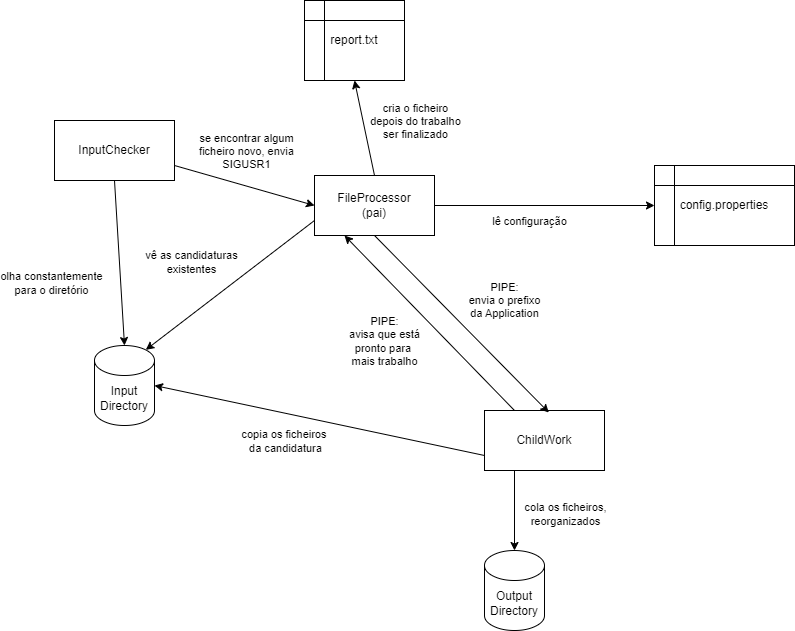

The diagram above was exported from draw.io. Its source (the exported page's mxGraphModel, read from the mxfile embedded in the PNG):
<mxGraphModel dx="2117" dy="629" grid="1" gridSize="10" guides="1" tooltips="1" connect="1" arrows="1" fold="1" page="1" pageScale="1" pageWidth="827" pageHeight="1169" math="0" shadow="0">
  <root>
    <mxCell id="0" />
    <mxCell id="1" parent="0" />
    <mxCell id="r2A-nBUsmZ8tuqHEQo28-1" value="FileProcessor&lt;div&gt;(pai)&lt;/div&gt;" style="rounded=0;whiteSpace=wrap;html=1;" parent="1" vertex="1">
      <mxGeometry x="230" y="305" width="120" height="60" as="geometry" />
    </mxCell>
    <mxCell id="r2A-nBUsmZ8tuqHEQo28-2" value="ChildWork" style="rounded=0;whiteSpace=wrap;html=1;" parent="1" vertex="1">
      <mxGeometry x="400" y="540" width="120" height="60" as="geometry" />
    </mxCell>
    <mxCell id="r2A-nBUsmZ8tuqHEQo28-3" value="InputChecker" style="whiteSpace=wrap;html=1;" parent="1" vertex="1">
      <mxGeometry x="-30" y="250" width="120" height="60" as="geometry" />
    </mxCell>
    <mxCell id="r2A-nBUsmZ8tuqHEQo28-11" value="" style="endArrow=classic;html=1;rounded=0;exitX=0.5;exitY=1;exitDx=0;exitDy=0;entryX=0.536;entryY=0.034;entryDx=0;entryDy=0;entryPerimeter=0;" parent="1" source="r2A-nBUsmZ8tuqHEQo28-1" target="r2A-nBUsmZ8tuqHEQo28-2" edge="1">
      <mxGeometry width="50" height="50" relative="1" as="geometry">
        <mxPoint x="400" y="515" as="sourcePoint" />
        <mxPoint x="450" y="465" as="targetPoint" />
      </mxGeometry>
    </mxCell>
    <mxCell id="r2A-nBUsmZ8tuqHEQo28-13" value="&lt;div&gt;PIPE:&lt;/div&gt;envia o prefixo&lt;div&gt;da Application&lt;/div&gt;" style="edgeLabel;html=1;align=center;verticalAlign=middle;resizable=0;points=[];" parent="r2A-nBUsmZ8tuqHEQo28-11" vertex="1" connectable="0">
      <mxGeometry x="-0.1196" y="-4" relative="1" as="geometry">
        <mxPoint x="56" y="-16" as="offset" />
      </mxGeometry>
    </mxCell>
    <mxCell id="r2A-nBUsmZ8tuqHEQo28-12" value="" style="endArrow=classic;html=1;rounded=0;exitX=0.25;exitY=0;exitDx=0;exitDy=0;entryX=0.25;entryY=1;entryDx=0;entryDy=0;" parent="1" source="r2A-nBUsmZ8tuqHEQo28-2" target="r2A-nBUsmZ8tuqHEQo28-1" edge="1">
      <mxGeometry width="50" height="50" relative="1" as="geometry">
        <mxPoint x="330" y="515" as="sourcePoint" />
        <mxPoint x="380" y="465" as="targetPoint" />
      </mxGeometry>
    </mxCell>
    <mxCell id="r2A-nBUsmZ8tuqHEQo28-14" value="&lt;div&gt;PIPE:&lt;/div&gt;avisa que está&lt;div&gt;pronto para&amp;nbsp;&lt;/div&gt;&lt;div&gt;mais trabalho&lt;/div&gt;" style="edgeLabel;html=1;align=center;verticalAlign=middle;resizable=0;points=[];" parent="r2A-nBUsmZ8tuqHEQo28-12" vertex="1" connectable="0">
      <mxGeometry x="-0.125" relative="1" as="geometry">
        <mxPoint x="-56" y="7" as="offset" />
      </mxGeometry>
    </mxCell>
    <mxCell id="r2A-nBUsmZ8tuqHEQo28-15" value="" style="endArrow=classic;html=1;rounded=0;exitX=1;exitY=0.5;exitDx=0;exitDy=0;entryX=0;entryY=0.5;entryDx=0;entryDy=0;" parent="1" source="r2A-nBUsmZ8tuqHEQo28-1" target="r2A-nBUsmZ8tuqHEQo28-36" edge="1">
      <mxGeometry width="50" height="50" relative="1" as="geometry">
        <mxPoint x="640" y="395" as="sourcePoint" />
        <mxPoint x="740" y="525" as="targetPoint" />
      </mxGeometry>
    </mxCell>
    <mxCell id="r2A-nBUsmZ8tuqHEQo28-16" value="lê configuração" style="edgeLabel;html=1;align=center;verticalAlign=middle;resizable=0;points=[];" parent="r2A-nBUsmZ8tuqHEQo28-15" vertex="1" connectable="0">
      <mxGeometry x="-0.2564" y="-2" relative="1" as="geometry">
        <mxPoint x="12" y="13" as="offset" />
      </mxGeometry>
    </mxCell>
    <mxCell id="r2A-nBUsmZ8tuqHEQo28-20" value="" style="endArrow=classic;html=1;rounded=0;exitX=0.5;exitY=1;exitDx=0;exitDy=0;entryX=0.5;entryY=0;entryDx=0;entryDy=0;entryPerimeter=0;" parent="1" source="r2A-nBUsmZ8tuqHEQo28-3" target="r2A-nBUsmZ8tuqHEQo28-34" edge="1">
      <mxGeometry width="50" height="50" relative="1" as="geometry">
        <mxPoint x="180" y="510" as="sourcePoint" />
        <mxPoint x="230" y="460" as="targetPoint" />
      </mxGeometry>
    </mxCell>
    <mxCell id="r2A-nBUsmZ8tuqHEQo28-21" value="olha constantemente&lt;div&gt;para o diretório&lt;/div&gt;" style="edgeLabel;html=1;align=center;verticalAlign=middle;resizable=0;points=[];" parent="r2A-nBUsmZ8tuqHEQo28-20" vertex="1" connectable="0">
      <mxGeometry x="0.4302" y="-2" relative="1" as="geometry">
        <mxPoint x="-69" y="-15" as="offset" />
      </mxGeometry>
    </mxCell>
    <mxCell id="r2A-nBUsmZ8tuqHEQo28-22" value="" style="endArrow=classic;html=1;rounded=0;exitX=1;exitY=0.75;exitDx=0;exitDy=0;entryX=0;entryY=0.5;entryDx=0;entryDy=0;" parent="1" source="r2A-nBUsmZ8tuqHEQo28-3" target="r2A-nBUsmZ8tuqHEQo28-1" edge="1">
      <mxGeometry width="50" height="50" relative="1" as="geometry">
        <mxPoint x="180" y="510" as="sourcePoint" />
        <mxPoint x="230" y="460" as="targetPoint" />
      </mxGeometry>
    </mxCell>
    <mxCell id="r2A-nBUsmZ8tuqHEQo28-23" value="se encontrar algum&lt;div&gt;ficheiro novo, envia&lt;/div&gt;&lt;div&gt;SIGUSR1&lt;/div&gt;" style="edgeLabel;html=1;align=center;verticalAlign=middle;resizable=0;points=[];" parent="r2A-nBUsmZ8tuqHEQo28-22" vertex="1" connectable="0">
      <mxGeometry x="-0.389" y="2" relative="1" as="geometry">
        <mxPoint x="29" y="-25" as="offset" />
      </mxGeometry>
    </mxCell>
    <mxCell id="r2A-nBUsmZ8tuqHEQo28-25" value="" style="endArrow=classic;html=1;rounded=0;entryX=1;entryY=0.5;entryDx=0;entryDy=0;exitX=0;exitY=0.75;exitDx=0;exitDy=0;entryPerimeter=0;" parent="1" source="r2A-nBUsmZ8tuqHEQo28-2" target="r2A-nBUsmZ8tuqHEQo28-34" edge="1">
      <mxGeometry width="50" height="50" relative="1" as="geometry">
        <mxPoint x="340" y="690" as="sourcePoint" />
        <mxPoint x="390" y="640" as="targetPoint" />
      </mxGeometry>
    </mxCell>
    <mxCell id="r2A-nBUsmZ8tuqHEQo28-26" value="copia os ficheiros&amp;nbsp;&lt;div&gt;da candidatura&lt;/div&gt;" style="edgeLabel;html=1;align=center;verticalAlign=middle;resizable=0;points=[];" parent="r2A-nBUsmZ8tuqHEQo28-25" vertex="1" connectable="0">
      <mxGeometry x="0.3078" relative="1" as="geometry">
        <mxPoint x="17" y="31" as="offset" />
      </mxGeometry>
    </mxCell>
    <mxCell id="r2A-nBUsmZ8tuqHEQo28-27" value="" style="endArrow=classic;html=1;rounded=0;exitX=0.25;exitY=1;exitDx=0;exitDy=0;entryX=0.5;entryY=0;entryDx=0;entryDy=0;entryPerimeter=0;" parent="1" source="r2A-nBUsmZ8tuqHEQo28-2" target="r2A-nBUsmZ8tuqHEQo28-35" edge="1">
      <mxGeometry width="50" height="50" relative="1" as="geometry">
        <mxPoint x="340" y="690" as="sourcePoint" />
        <mxPoint x="390" y="640" as="targetPoint" />
      </mxGeometry>
    </mxCell>
    <mxCell id="r2A-nBUsmZ8tuqHEQo28-28" value="cola os ficheiros,&lt;div&gt;reorganizados&lt;/div&gt;" style="edgeLabel;html=1;align=center;verticalAlign=middle;resizable=0;points=[];" parent="r2A-nBUsmZ8tuqHEQo28-27" vertex="1" connectable="0">
      <mxGeometry x="-0.2176" y="1" relative="1" as="geometry">
        <mxPoint x="49" y="12" as="offset" />
      </mxGeometry>
    </mxCell>
    <mxCell id="r2A-nBUsmZ8tuqHEQo28-29" value="" style="endArrow=classic;html=1;rounded=0;exitX=0;exitY=0.75;exitDx=0;exitDy=0;entryX=0.855;entryY=0;entryDx=0;entryDy=4.35;entryPerimeter=0;" parent="1" source="r2A-nBUsmZ8tuqHEQo28-1" target="r2A-nBUsmZ8tuqHEQo28-34" edge="1">
      <mxGeometry width="50" height="50" relative="1" as="geometry">
        <mxPoint x="190" y="480" as="sourcePoint" />
        <mxPoint x="240" y="430" as="targetPoint" />
      </mxGeometry>
    </mxCell>
    <mxCell id="r2A-nBUsmZ8tuqHEQo28-30" value="vê as candidaturas&lt;div&gt;existentes&lt;/div&gt;" style="edgeLabel;html=1;align=center;verticalAlign=middle;resizable=0;points=[];" parent="r2A-nBUsmZ8tuqHEQo28-29" vertex="1" connectable="0">
      <mxGeometry x="0.324" relative="1" as="geometry">
        <mxPoint x="-12" y="-44" as="offset" />
      </mxGeometry>
    </mxCell>
    <mxCell id="r2A-nBUsmZ8tuqHEQo28-34" value="Input&lt;div&gt;Directory&lt;/div&gt;" style="shape=cylinder3;whiteSpace=wrap;html=1;boundedLbl=1;backgroundOutline=1;size=15;" parent="1" vertex="1">
      <mxGeometry x="10" y="475" width="60" height="80" as="geometry" />
    </mxCell>
    <mxCell id="r2A-nBUsmZ8tuqHEQo28-35" value="Output&lt;div&gt;Directory&lt;/div&gt;" style="shape=cylinder3;whiteSpace=wrap;html=1;boundedLbl=1;backgroundOutline=1;size=15;" parent="1" vertex="1">
      <mxGeometry x="400" y="680" width="60" height="80" as="geometry" />
    </mxCell>
    <mxCell id="r2A-nBUsmZ8tuqHEQo28-36" value="config.properties" style="shape=internalStorage;whiteSpace=wrap;html=1;backgroundOutline=1;" parent="1" vertex="1">
      <mxGeometry x="570" y="295" width="140" height="80" as="geometry" />
    </mxCell>
    <mxCell id="r2A-nBUsmZ8tuqHEQo28-37" value="report.txt" style="shape=internalStorage;whiteSpace=wrap;html=1;backgroundOutline=1;" parent="1" vertex="1">
      <mxGeometry x="220" y="130" width="100" height="80" as="geometry" />
    </mxCell>
    <mxCell id="r2A-nBUsmZ8tuqHEQo28-38" value="" style="endArrow=classic;html=1;rounded=0;exitX=0.5;exitY=0;exitDx=0;exitDy=0;entryX=0.5;entryY=1;entryDx=0;entryDy=0;" parent="1" source="r2A-nBUsmZ8tuqHEQo28-1" target="r2A-nBUsmZ8tuqHEQo28-37" edge="1">
      <mxGeometry width="50" height="50" relative="1" as="geometry">
        <mxPoint x="180" y="390" as="sourcePoint" />
        <mxPoint x="230" y="340" as="targetPoint" />
      </mxGeometry>
    </mxCell>
    <mxCell id="r2A-nBUsmZ8tuqHEQo28-39" value="cria o ficheiro&lt;div&gt;depois do trabalho&lt;/div&gt;&lt;div&gt;ser finalizado&lt;/div&gt;" style="edgeLabel;html=1;align=center;verticalAlign=middle;resizable=0;points=[];" parent="r2A-nBUsmZ8tuqHEQo28-38" vertex="1" connectable="0">
      <mxGeometry x="-0.4165" relative="1" as="geometry">
        <mxPoint x="46" y="-27" as="offset" />
      </mxGeometry>
    </mxCell>
  </root>
</mxGraphModel>